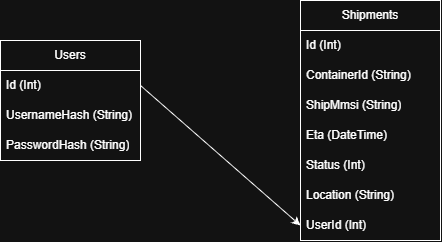

The diagram above was exported from draw.io. Its source (the exported page's mxGraphModel, read from the mxfile embedded in the PNG):
<mxGraphModel dx="2012" dy="1148" grid="1" gridSize="10" guides="1" tooltips="1" connect="1" arrows="1" fold="1" page="1" pageScale="1" pageWidth="827" pageHeight="1169" math="0" shadow="0">
  <root>
    <mxCell id="0" />
    <mxCell id="1" parent="0" />
    <mxCell id="j3nMGnoNSNzEtuOW_PuM-1" parent="1" style="swimlane;fontStyle=0;childLayout=stackLayout;horizontal=1;startSize=30;horizontalStack=0;resizeParent=1;resizeParentMax=0;resizeLast=0;collapsible=1;marginBottom=0;whiteSpace=wrap;html=1;" value="Shipments" vertex="1">
      <mxGeometry height="240" width="140" x="500" y="180" as="geometry" />
    </mxCell>
    <mxCell id="j3nMGnoNSNzEtuOW_PuM-2" parent="j3nMGnoNSNzEtuOW_PuM-1" style="text;strokeColor=none;fillColor=none;align=left;verticalAlign=middle;spacingLeft=4;spacingRight=4;overflow=hidden;points=[[0,0.5],[1,0.5]];portConstraint=eastwest;rotatable=0;whiteSpace=wrap;html=1;" value="Id (Int)" vertex="1">
      <mxGeometry height="30" width="140" y="30" as="geometry" />
    </mxCell>
    <mxCell id="j3nMGnoNSNzEtuOW_PuM-3" parent="j3nMGnoNSNzEtuOW_PuM-1" style="text;strokeColor=none;fillColor=none;align=left;verticalAlign=middle;spacingLeft=4;spacingRight=4;overflow=hidden;points=[[0,0.5],[1,0.5]];portConstraint=eastwest;rotatable=0;whiteSpace=wrap;html=1;" value="ContainerId (String)" vertex="1">
      <mxGeometry height="30" width="140" y="60" as="geometry" />
    </mxCell>
    <mxCell id="j3nMGnoNSNzEtuOW_PuM-4" parent="j3nMGnoNSNzEtuOW_PuM-1" style="text;strokeColor=none;fillColor=none;align=left;verticalAlign=middle;spacingLeft=4;spacingRight=4;overflow=hidden;points=[[0,0.5],[1,0.5]];portConstraint=eastwest;rotatable=0;whiteSpace=wrap;html=1;" value="ShipMmsi (String)" vertex="1">
      <mxGeometry height="30" width="140" y="90" as="geometry" />
    </mxCell>
    <mxCell id="j3nMGnoNSNzEtuOW_PuM-6" parent="j3nMGnoNSNzEtuOW_PuM-1" style="text;strokeColor=none;fillColor=none;align=left;verticalAlign=middle;spacingLeft=4;spacingRight=4;overflow=hidden;points=[[0,0.5],[1,0.5]];portConstraint=eastwest;rotatable=0;whiteSpace=wrap;html=1;" value="Eta (DateTime)" vertex="1">
      <mxGeometry height="30" width="140" y="120" as="geometry" />
    </mxCell>
    <mxCell id="j3nMGnoNSNzEtuOW_PuM-13" parent="j3nMGnoNSNzEtuOW_PuM-1" style="text;strokeColor=none;fillColor=none;align=left;verticalAlign=middle;spacingLeft=4;spacingRight=4;overflow=hidden;points=[[0,0.5],[1,0.5]];portConstraint=eastwest;rotatable=0;whiteSpace=wrap;html=1;" value="Status (Int)" vertex="1">
      <mxGeometry height="30" width="140" y="150" as="geometry" />
    </mxCell>
    <mxCell id="j3nMGnoNSNzEtuOW_PuM-14" parent="j3nMGnoNSNzEtuOW_PuM-1" style="text;strokeColor=none;fillColor=none;align=left;verticalAlign=middle;spacingLeft=4;spacingRight=4;overflow=hidden;points=[[0,0.5],[1,0.5]];portConstraint=eastwest;rotatable=0;whiteSpace=wrap;html=1;" value="Location (String)" vertex="1">
      <mxGeometry height="30" width="140" y="180" as="geometry" />
    </mxCell>
    <mxCell id="j3nMGnoNSNzEtuOW_PuM-5" parent="j3nMGnoNSNzEtuOW_PuM-1" style="text;strokeColor=none;fillColor=none;align=left;verticalAlign=middle;spacingLeft=4;spacingRight=4;overflow=hidden;points=[[0,0.5],[1,0.5]];portConstraint=eastwest;rotatable=0;whiteSpace=wrap;html=1;" value="UserId (Int)" vertex="1">
      <mxGeometry height="30" width="140" y="210" as="geometry" />
    </mxCell>
    <mxCell id="j3nMGnoNSNzEtuOW_PuM-7" parent="1" style="swimlane;fontStyle=0;childLayout=stackLayout;horizontal=1;startSize=30;horizontalStack=0;resizeParent=1;resizeParentMax=0;resizeLast=0;collapsible=1;marginBottom=0;whiteSpace=wrap;html=1;" value="Users" vertex="1">
      <mxGeometry height="120" width="140" x="200" y="220" as="geometry" />
    </mxCell>
    <mxCell id="j3nMGnoNSNzEtuOW_PuM-8" parent="j3nMGnoNSNzEtuOW_PuM-7" style="text;strokeColor=none;fillColor=none;align=left;verticalAlign=middle;spacingLeft=4;spacingRight=4;overflow=hidden;points=[[0,0.5],[1,0.5]];portConstraint=eastwest;rotatable=0;whiteSpace=wrap;html=1;" value="Id (Int)" vertex="1">
      <mxGeometry height="30" width="140" y="30" as="geometry" />
    </mxCell>
    <mxCell id="j3nMGnoNSNzEtuOW_PuM-9" parent="j3nMGnoNSNzEtuOW_PuM-7" style="text;strokeColor=none;fillColor=none;align=left;verticalAlign=middle;spacingLeft=4;spacingRight=4;overflow=hidden;points=[[0,0.5],[1,0.5]];portConstraint=eastwest;rotatable=0;whiteSpace=wrap;html=1;" value="UsernameHash (String)" vertex="1">
      <mxGeometry height="30" width="140" y="60" as="geometry" />
    </mxCell>
    <mxCell id="j3nMGnoNSNzEtuOW_PuM-10" parent="j3nMGnoNSNzEtuOW_PuM-7" style="text;strokeColor=none;fillColor=none;align=left;verticalAlign=middle;spacingLeft=4;spacingRight=4;overflow=hidden;points=[[0,0.5],[1,0.5]];portConstraint=eastwest;rotatable=0;whiteSpace=wrap;html=1;" value="PasswordHash (String)" vertex="1">
      <mxGeometry height="30" width="140" y="90" as="geometry" />
    </mxCell>
    <mxCell id="j3nMGnoNSNzEtuOW_PuM-12" edge="1" parent="1" source="j3nMGnoNSNzEtuOW_PuM-8" style="endArrow=classic;html=1;rounded=0;entryX=0;entryY=0.5;entryDx=0;entryDy=0;exitX=1;exitY=0.5;exitDx=0;exitDy=0;" target="j3nMGnoNSNzEtuOW_PuM-5" value="">
      <mxGeometry height="50" relative="1" width="50" as="geometry">
        <mxPoint x="390" y="610" as="sourcePoint" />
        <mxPoint x="440" y="560" as="targetPoint" />
      </mxGeometry>
    </mxCell>
  </root>
</mxGraphModel>